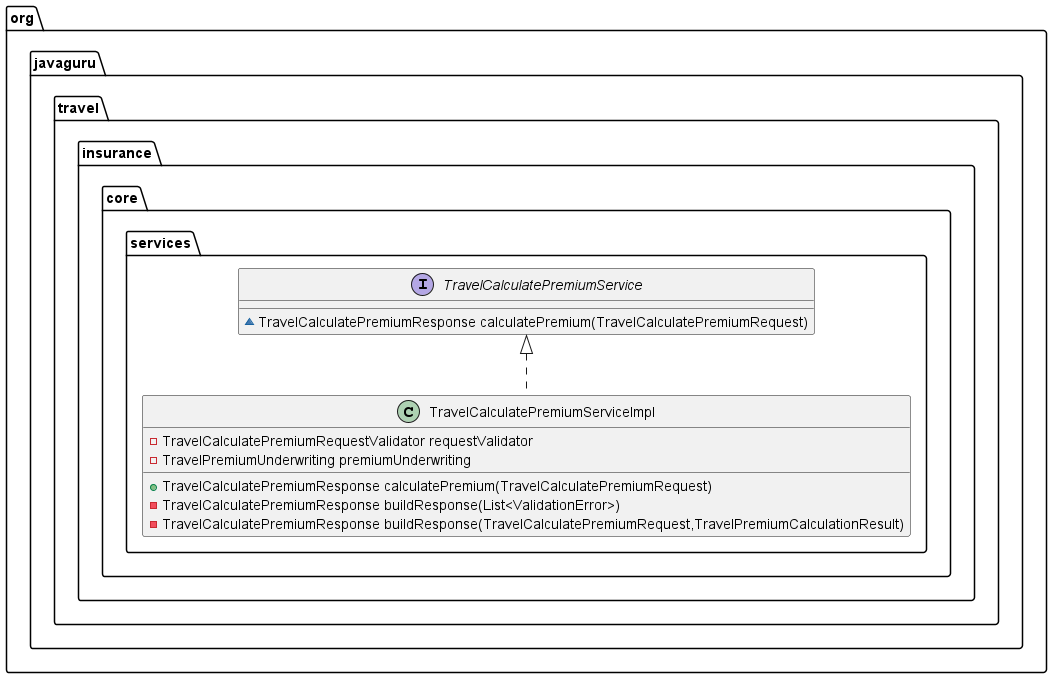

The diagram above was rendered by PlantUML. Its source (embedded in the PNG):
@startuml
interface org.javaguru.travel.insurance.core.services.TravelCalculatePremiumService {
~ TravelCalculatePremiumResponse calculatePremium(TravelCalculatePremiumRequest)
}

class org.javaguru.travel.insurance.core.services.TravelCalculatePremiumServiceImpl {
- TravelCalculatePremiumRequestValidator requestValidator
- TravelPremiumUnderwriting premiumUnderwriting
+ TravelCalculatePremiumResponse calculatePremium(TravelCalculatePremiumRequest)
- TravelCalculatePremiumResponse buildResponse(List<ValidationError>)
- TravelCalculatePremiumResponse buildResponse(TravelCalculatePremiumRequest,TravelPremiumCalculationResult)
}




org.javaguru.travel.insurance.core.services.TravelCalculatePremiumService <|.. org.javaguru.travel.insurance.core.services.TravelCalculatePremiumServiceImpl
@enduml